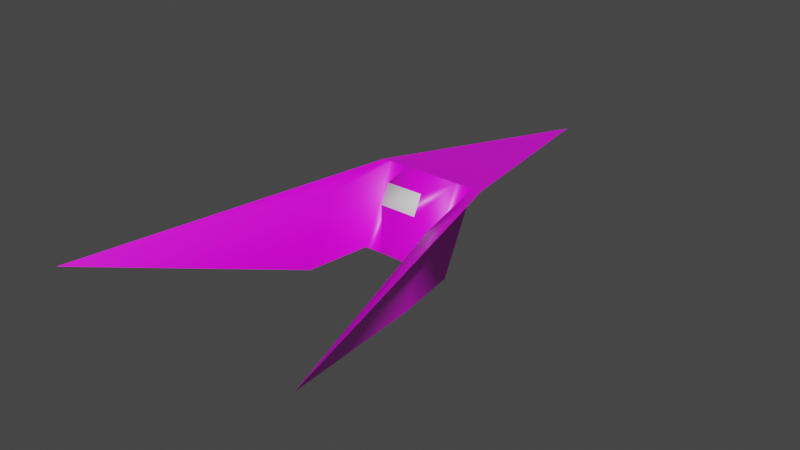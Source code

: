 # Source: cockpit3.blend  (saved by Blender 2.93.20; exported with 4.5.12 LTS)
import bpy
from mathutils import Matrix  # noqa: F401  (used for matrix-valued properties, if any)

bpy.ops.wm.read_factory_settings(use_empty=True)
scene = bpy.context.scene
scene.name = 'Scene'

# ---- collections
col_collection = bpy.data.collections.new('Collection'); scene.collection.children.link(col_collection)

# ---- images (referenced by path relative to the original .blend; pixels are not part of the script)
import os
ASSET_DIR = os.environ.get("B2B_ASSET_DIR", "")  # directory of the original .blend (textures are referenced by path, not embedded)
HERE = os.path.dirname(os.path.abspath(__file__))  # packed textures are extracted next to this script under _unpacked/

def load_image(name, relpath, width, height, colorspace="sRGB"):
    """Load a texture the original file referenced (path relative to the .blend, or extracted next to this script)."""
    p = next((c for c in (os.path.join(HERE, relpath), os.path.join(ASSET_DIR, relpath)) if relpath and os.path.exists(c)), "")
    if p:
        img = bpy.data.images.load(p, check_existing=True)
        img.name = name
    else:  # same state as the original file: an image datablock whose file is absent (Cycles renders it pink)
        img = bpy.data.images.new(name, width, height)
        img.source = "FILE"
        img.filepath = "//" + (relpath or name)
    img.colorspace_settings.name = colorspace
    return img
img_cockpit_texture_png = load_image('Cockpit_Texture.png', 'Cockpit_Texture.png', 1024, 1024, 'sRGB')

# ---- materials (node trees are filled in below, after node groups)
mat_texture = bpy.data.materials.new('Texture')
mat_texture.use_transparent_shadow = False
mat_texture.diffuse_color = (0.244, 0.8, 0.01589, 1.0)
mat_texture_001 = bpy.data.materials.new('Texture.001')
mat_texture_001.use_transparent_shadow = False

# ---- material node trees
mat_texture.use_nodes = True; mat_texture.node_tree.nodes.clear()
_N = mat_texture.node_tree.nodes; _L = mat_texture.node_tree.links
n0 = _N.new('ShaderNodeBsdfPrincipled'); n0.name = 'Principled BSDF'; n0.location = (10, 300)
n0.distribution = 'GGX'
n0.subsurface_method = 'BURLEY'
n0.inputs[2].default_value = 0.4
n0.inputs[3].default_value = 1.45
n0.inputs[27].default_value = (0.0, 0.0, 0.0, 1.0)
n0.inputs[28].default_value = 1.0
n1 = _N.new('ShaderNodeOutputMaterial'); n1.name = 'Material Output'; n1.location = (300, 300)
n2 = _N.new('ShaderNodeTexImage'); n2.name = 'Image Texture'; n2.location = (-300, 600)
n2.image = img_cockpit_texture_png
_L.new(n0.outputs[0], n1.inputs[0])
_L.new(n2.outputs[0], n0.inputs[0])
n1.is_active_output = True
mat_texture_001.use_nodes = True; mat_texture_001.node_tree.nodes.clear()
_N = mat_texture_001.node_tree.nodes; _L = mat_texture_001.node_tree.links
n0 = _N.new('ShaderNodeBsdfPrincipled'); n0.name = 'Principled BSDF'; n0.location = (10, 300)
n0.distribution = 'GGX'
n0.subsurface_method = 'BURLEY'
n0.inputs[3].default_value = 1.45
n0.inputs[27].default_value = (0.0, 0.0, 0.0, 1.0)
n0.inputs[28].default_value = 1.0
n1 = _N.new('ShaderNodeOutputMaterial'); n1.name = 'Material Output'; n1.location = (300, 300)
_L.new(n0.outputs[0], n1.inputs[0])
n1.is_active_output = True

# ---- world
world_world = bpy.data.worlds.new('World'); scene.world = world_world
world_world.use_nodes = True; world_world.node_tree.nodes.clear()
_N = world_world.node_tree.nodes; _L = world_world.node_tree.links
n0 = _N.new('ShaderNodeOutputWorld'); n0.name = 'World Output'; n0.location = (300, 300)
n1 = _N.new('ShaderNodeBackground'); n1.name = 'Background'; n1.location = (10, 300)
n1.inputs[0].default_value = (0.05088, 0.05088, 0.05088, 1.0)
_L.new(n1.outputs[0], n0.inputs[0])
n0.is_active_output = True
world_world.color = (0.05088, 0.05088, 0.05088)
world_world.use_sun_shadow = False
world_world.sun_shadow_jitter_overblur = 0.0

# ---- meshes
me_cockpit_003 = bpy.data.meshes.new('Cockpit.003')
me_cockpit_003.from_pydata([(-0.1944, -0.2219, -0.1605), (-0.2338, -0.2219, -0.1611), (-0.2386, -0.2612, 0.1538), (-0.5688, -0.2612, 1.133), (-0.2386, -0.2612, 0.1538), (-0.1157, -0.2219, -0.1593), (-0.1181, -0.5368, -0.001825), (-0.07873, -0.2219, -0.001217), (-0.07934, -0.3006, 0.03815), (0.1205, -0.2219, -0.1556), (0.07812, -0.3006, 0.04058), (0.1181, -0.5368, 0.001825), (0.07873, -0.2219, 0.001218), (0.5335, -0.2612, 1.15), (0.2386, -0.2219, -0.1538), (0.2338, -0.2612, 0.1611), (0.1993, -0.2219, -0.1544), (-0.2405, -0.5368, 0.2719), (-0.1968, -0.5368, -0.003043), (0.1968, -0.5368, 0.003043), (0.2319, -0.5368, 0.2792), (0.01764, -0.34, -1.142)], [], [(0, 1, 2), (1, 3, 4), (5, 6, 7), (6, 8, 7), (9, 10, 11), (9, 12, 10), (13, 14, 15), (14, 16, 15), (4, 3, 17), (18, 4, 17), (0, 2, 18), (8, 6, 10), (10, 6, 11), (9, 5, 12), (12, 5, 7), (16, 19, 15), (19, 20, 15), (15, 20, 13), (18, 5, 0), (5, 18, 6), (11, 16, 9), (16, 11, 19), (14, 21, 1)])
me_cockpit_003.polygons.foreach_set('use_smooth', [True] * 23)
_k = set([(0, 1), (0, 5), (1, 2), (1, 3), (1, 4), (1, 14), (1, 21), (2, 18), (3, 17), (4, 18), (5, 9), (6, 11), (6, 18), (7, 8), (7, 12), (8, 10), (9, 16), (10, 12), (11, 19), (13, 14), (13, 20), (14, 16), (14, 21), (17, 18), (19, 20)])
me_cockpit_003.attributes.new('sharp_edge', 'BOOLEAN', 'EDGE').data.foreach_set('value', [ (min(e.vertices), max(e.vertices)) in _k for e in me_cockpit_003.edges])
_uv = me_cockpit_003.uv_layers.new(name='UVMap')
_uv.uv.foreach_set('vector', [0.1227, 0.375, 0.002025, 0.3742, 0.1211, 0.2501, 0.000716, 0.375, 0.000111, 0.25, 0.1214, 0.2496, 0.3121, 0.2498, 0.3122, 0.1253, 0.4373, 0.2501, 0.4374, 0.1254, 0.4374, 0.2501, 0.3124, 0.1251, 0.6874, 0.2492, 0.5627, 0.1247, 0.6872, 0.1251, 0.6875, 0.2494, 0.563, 0.2498, 0.5627, 0.1247, 0.9996, 0.2503, 1.0, 0.3751, 0.8789, 0.2501, 1.0, 0.3751, 0.878, 0.3747, 0.8789, 0.2501, 0.1214, 0.2496, 0.000111, 0.25, 0.1205, 0.1246, 0.2502, 0.1252, 0.1214, 0.2496, 0.1205, 0.1246, 0.2494, 0.2501, 0.1211, 0.2501, 0.2505, 0.1254, 0.7676, 0.7656, 0.7245, 0.5235, 0.9198, 0.7655, 0.9198, 0.7655, 0.7244, 0.5235, 0.9631, 0.5235, 0.7244, 0.5235, 0.9631, 0.5234, 0.7676, 0.7656, 0.7676, 0.7656, 0.961, 0.5233, 0.9198, 0.7655, 0.7506, 0.25, 0.75, 0.1249, 0.8789, 0.2501, 0.7502, 0.1251, 0.8789, 0.125, 0.8789, 0.2501, 0.8789, 0.25, 0.8789, 0.125, 0.9999, 0.2502, 0.2505, 0.1254, 0.3125, 0.375, 0.2495, 0.3748, 0.3125, 0.375, 0.2505, 0.1254, 0.3122, 0.1253, 0.6874, 0.1251, 0.7501, 0.3749, 0.6877, 0.375, 0.7502, 0.3748, 0.6874, 0.1251, 0.75, 0.125, 0.6196, 0.3441, 0.4995, 0.6357, 0.378, 0.3445])
me_cockpit_003.materials.append(mat_texture)
me_cockpit_003.use_remesh_fix_poles = True
me_cockpit_003.use_remesh_preserve_attributes = False
me_cockpit_003.update()
me_cockpit_003.normals_split_custom_set([tuple(v) for v in zip(*[iter([0.4544, 0.7044, 0.5453, 0.182, 0.9754, 0.1247, 0.8133, 0.5405, 0.2153, 0.182, 0.9754, 0.1247, 0.7511, 0.6097, 0.2531, 0.8133, 0.5406, 0.2153, -0.3305, 0.8651, 0.3774, -0.5098, 0.09269, 0.8553, -0.6698, 0.5806, 0.4629, -0.5098, 0.09269, 0.8553, -0.4211, 0.1705, 0.8909, -0.6698, 0.5806, 0.4629, 0.6551, 0.5805, 0.4836, 0.483, 0.0926, 0.8707, 0.3933, 0.1705, 0.9035, 0.6551, 0.5805, 0.4836, 0.3185, 0.8651, 0.3875, 0.483, 0.0926, 0.8707, -0.7586, 0.6097, 0.2299, -0.1857, 0.9754, 0.1191, -0.8195, 0.5406, 0.1901, -0.1857, 0.9754, 0.1191, -0.471, 0.7044, 0.531, -0.8195, 0.5406, 0.1901, 0.8133, 0.5406, 0.2153, 0.7511, 0.6097, 0.2531, 0.9667, 0.09541, 0.2376, 0.8277, 0.2433, 0.5057, 0.8133, 0.5406, 0.2153, 0.9667, 0.09541, 0.2376, 0.4544, 0.7044, 0.5453, 0.8133, 0.5405, 0.2153, 0.8277, 0.2458, 0.5044, -0.4211, 0.1705, 0.8909, -0.5098, 0.09269, 0.8553, 0.483, 0.0926, 0.8707, 0.483, 0.0926, 0.8707, -0.5098, 0.09269, 0.8553, 0.3933, 0.1705, 0.9035, 0.6551, 0.5805, 0.4836, -0.3305, 0.8651, 0.3774, 0.3185, 0.8651, 0.3875, 0.3185, 0.8651, 0.3875, -0.3305, 0.8651, 0.3774, -0.6698, 0.5806, 0.4629, -0.471, 0.7044, 0.531, -0.8429, 0.2424, 0.4803, -0.8195, 0.5406, 0.1901, -0.8429, 0.2424, 0.4803, -0.9736, 0.09539, 0.2076, -0.8195, 0.5406, 0.1901, -0.8195, 0.5406, 0.1901, -0.9736, 0.09539, 0.2076, -0.7586, 0.6097, 0.2299, 0.8277, 0.2458, 0.5044, -0.3305, 0.8651, 0.3774, 0.4544, 0.7044, 0.5453, -0.3305, 0.8651, 0.3774, 0.8277, 0.2458, 0.5044, -0.5098, 0.09269, 0.8553, 0.3933, 0.1705, 0.9035, -0.471, 0.7044, 0.531, 0.6551, 0.5805, 0.4836, -0.471, 0.7044, 0.531, 0.3933, 0.1705, 0.9035, -0.8429, 0.2424, 0.4803, 0.001841, 0.9929, -0.1191, 0.001841, 0.9929, -0.1191, 0.001841, 0.9929, -0.1191])] * 3)])
me_cockpit_001 = bpy.data.meshes.new('Cockpit.001')
me_cockpit_001.from_pydata([(-0.07934, -0.3006, 0.03815), (0.07873, -0.2219, 0.001218), (-0.07873, -0.2219, -0.001217), (0.07812, -0.3006, 0.04058)], [], [(0, 1, 2), (1, 0, 3)])
me_cockpit_001.polygons.foreach_set('use_smooth', [True] * 2)
_k = set([(0, 2), (0, 3), (1, 2), (1, 3)])
me_cockpit_001.attributes.new('sharp_edge', 'BOOLEAN', 'EDGE').data.foreach_set('value', [ (min(e.vertices), max(e.vertices)) in _k for e in me_cockpit_001.edges])
_uv = me_cockpit_001.uv_layers.new(name='UVMap')
_uv.uv.foreach_set('vector', [0.0, 0.0, 0.0625, 0.0625, 0.0, 0.0625, 0.0625, 0.0625, 0.0, 0.0, 0.0625, 0.0])
me_cockpit_001.materials.append(mat_texture_001)
me_cockpit_001.use_remesh_fix_poles = True
me_cockpit_001.use_remesh_preserve_attributes = False
me_cockpit_001.update()
me_cockpit_001.normals_split_custom_set([tuple(v) for v in zip(*[iter([-0.4211, 0.1705, 0.8908, 0.3185, 0.8651, 0.3875, -0.6697, 0.5806, 0.463, 0.3185, 0.8651, 0.3875, -0.4211, 0.1705, 0.8908, 0.483, 0.0926, 0.8707])] * 3)])

# ---- objects
ob_cockpit_003 = bpy.data.objects.new('Cockpit.003', me_cockpit_003)
ob_cockpit_001 = bpy.data.objects.new('Cockpit.001', me_cockpit_001)

# ---- transforms, parenting, visibility, modifiers, constraints
ob_cockpit_003.location = (0.0, 0.0, 0.0)
ob_cockpit_003.rotation_euler = (1.571, -0.0, 0.01545)
ob_cockpit_001.location = (0.0, 0.0, 0.0)
ob_cockpit_001.rotation_euler = (1.571, -0.0, 0.01545)

# ---- collection membership
col_collection.objects.link(ob_cockpit_003)
col_collection.objects.link(ob_cockpit_001)

# ---- scene / render settings (as saved in the file)
scene.frame_start = 1; scene.frame_end = 250; scene.frame_set(1)
scene.render.engine = 'BLENDER_EEVEE_NEXT'
scene.cycles.use_denoising = False
scene.cycles.samples = 128
scene.cycles.sampling_pattern = 'TABULATED_SOBOL'
scene.cycles.use_adaptive_sampling = False
scene.cycles.use_light_tree = False
scene.view_settings.view_transform = 'Filmic'
bpy.context.view_layer.update()

# ---- added for rendering (the .blend has no active camera and no usable light): camera, sun
cam_auto = bpy.data.cameras.new('AutoCamera')
cam_auto.lens = 50.0
cam_auto.sensor_width = 36.0
cam_auto.clip_end = 1000.0
ob_auto_camera = bpy.data.objects.new('AutoCamera', cam_auto)
scene.collection.objects.link(ob_auto_camera)
ob_auto_camera.location = (2.38125, -2.88312, 1.53971)
ob_auto_camera.rotation_euler = (1.09748, -7.21219e-08, 0.694738)
scene.camera = ob_auto_camera
light_auto_sun = bpy.data.lights.new('AutoSun', 'SUN')
light_auto_sun.energy = 3.0
light_auto_sun.angle = 0.0523599
ob_auto_sun = bpy.data.objects.new('AutoSun', light_auto_sun)
scene.collection.objects.link(ob_auto_sun)
ob_auto_sun.rotation_euler = (0.872665, 0.174533, 0.523599)
bpy.context.view_layer.update()
